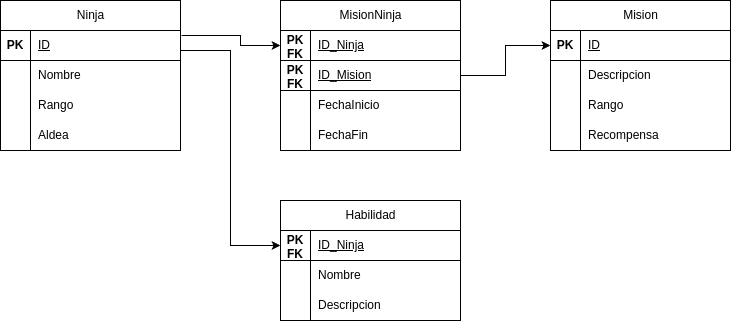

The diagram above was exported from draw.io. Its source (the exported page's mxGraphModel, read from the mxfile embedded in the PNG):
<mxGraphModel dx="1372" dy="793" grid="1" gridSize="10" guides="1" tooltips="1" connect="1" arrows="1" fold="1" page="1" pageScale="1" pageWidth="827" pageHeight="1169" math="0" shadow="0">
  <root>
    <mxCell id="0" />
    <mxCell id="1" parent="0" />
    <mxCell id="PrjvmLyuocIkmx1eubOi-72" value="&lt;span style=&quot;font-weight: 400; text-wrap: wrap;&quot;&gt;Ninja&lt;/span&gt;" style="shape=table;startSize=30;container=1;collapsible=1;childLayout=tableLayout;fixedRows=1;rowLines=0;fontStyle=1;align=center;resizeLast=1;html=1;" vertex="1" parent="1">
      <mxGeometry x="80" y="40" width="180" height="150" as="geometry" />
    </mxCell>
    <mxCell id="PrjvmLyuocIkmx1eubOi-73" value="" style="shape=tableRow;horizontal=0;startSize=0;swimlaneHead=0;swimlaneBody=0;fillColor=none;collapsible=0;dropTarget=0;points=[[0,0.5],[1,0.5]];portConstraint=eastwest;top=0;left=0;right=0;bottom=1;" vertex="1" parent="PrjvmLyuocIkmx1eubOi-72">
      <mxGeometry y="30" width="180" height="30" as="geometry" />
    </mxCell>
    <mxCell id="PrjvmLyuocIkmx1eubOi-74" value="PK" style="shape=partialRectangle;connectable=0;fillColor=none;top=0;left=0;bottom=0;right=0;fontStyle=1;overflow=hidden;whiteSpace=wrap;html=1;" vertex="1" parent="PrjvmLyuocIkmx1eubOi-73">
      <mxGeometry width="30" height="30" as="geometry">
        <mxRectangle width="30" height="30" as="alternateBounds" />
      </mxGeometry>
    </mxCell>
    <mxCell id="PrjvmLyuocIkmx1eubOi-75" value="&lt;span style=&quot;font-weight: 400;&quot;&gt;ID&lt;/span&gt;" style="shape=partialRectangle;connectable=0;fillColor=none;top=0;left=0;bottom=0;right=0;align=left;spacingLeft=6;fontStyle=5;overflow=hidden;whiteSpace=wrap;html=1;" vertex="1" parent="PrjvmLyuocIkmx1eubOi-73">
      <mxGeometry x="30" width="150" height="30" as="geometry">
        <mxRectangle width="150" height="30" as="alternateBounds" />
      </mxGeometry>
    </mxCell>
    <mxCell id="PrjvmLyuocIkmx1eubOi-76" value="" style="shape=tableRow;horizontal=0;startSize=0;swimlaneHead=0;swimlaneBody=0;fillColor=none;collapsible=0;dropTarget=0;points=[[0,0.5],[1,0.5]];portConstraint=eastwest;top=0;left=0;right=0;bottom=0;" vertex="1" parent="PrjvmLyuocIkmx1eubOi-72">
      <mxGeometry y="60" width="180" height="30" as="geometry" />
    </mxCell>
    <mxCell id="PrjvmLyuocIkmx1eubOi-77" value="" style="shape=partialRectangle;connectable=0;fillColor=none;top=0;left=0;bottom=0;right=0;editable=1;overflow=hidden;whiteSpace=wrap;html=1;" vertex="1" parent="PrjvmLyuocIkmx1eubOi-76">
      <mxGeometry width="30" height="30" as="geometry">
        <mxRectangle width="30" height="30" as="alternateBounds" />
      </mxGeometry>
    </mxCell>
    <mxCell id="PrjvmLyuocIkmx1eubOi-78" value="Nombre" style="shape=partialRectangle;connectable=0;fillColor=none;top=0;left=0;bottom=0;right=0;align=left;spacingLeft=6;overflow=hidden;whiteSpace=wrap;html=1;" vertex="1" parent="PrjvmLyuocIkmx1eubOi-76">
      <mxGeometry x="30" width="150" height="30" as="geometry">
        <mxRectangle width="150" height="30" as="alternateBounds" />
      </mxGeometry>
    </mxCell>
    <mxCell id="PrjvmLyuocIkmx1eubOi-79" value="" style="shape=tableRow;horizontal=0;startSize=0;swimlaneHead=0;swimlaneBody=0;fillColor=none;collapsible=0;dropTarget=0;points=[[0,0.5],[1,0.5]];portConstraint=eastwest;top=0;left=0;right=0;bottom=0;" vertex="1" parent="PrjvmLyuocIkmx1eubOi-72">
      <mxGeometry y="90" width="180" height="30" as="geometry" />
    </mxCell>
    <mxCell id="PrjvmLyuocIkmx1eubOi-80" value="" style="shape=partialRectangle;connectable=0;fillColor=none;top=0;left=0;bottom=0;right=0;editable=1;overflow=hidden;whiteSpace=wrap;html=1;" vertex="1" parent="PrjvmLyuocIkmx1eubOi-79">
      <mxGeometry width="30" height="30" as="geometry">
        <mxRectangle width="30" height="30" as="alternateBounds" />
      </mxGeometry>
    </mxCell>
    <mxCell id="PrjvmLyuocIkmx1eubOi-81" value="Rango" style="shape=partialRectangle;connectable=0;fillColor=none;top=0;left=0;bottom=0;right=0;align=left;spacingLeft=6;overflow=hidden;whiteSpace=wrap;html=1;" vertex="1" parent="PrjvmLyuocIkmx1eubOi-79">
      <mxGeometry x="30" width="150" height="30" as="geometry">
        <mxRectangle width="150" height="30" as="alternateBounds" />
      </mxGeometry>
    </mxCell>
    <mxCell id="PrjvmLyuocIkmx1eubOi-82" value="" style="shape=tableRow;horizontal=0;startSize=0;swimlaneHead=0;swimlaneBody=0;fillColor=none;collapsible=0;dropTarget=0;points=[[0,0.5],[1,0.5]];portConstraint=eastwest;top=0;left=0;right=0;bottom=0;" vertex="1" parent="PrjvmLyuocIkmx1eubOi-72">
      <mxGeometry y="120" width="180" height="30" as="geometry" />
    </mxCell>
    <mxCell id="PrjvmLyuocIkmx1eubOi-83" value="" style="shape=partialRectangle;connectable=0;fillColor=none;top=0;left=0;bottom=0;right=0;editable=1;overflow=hidden;whiteSpace=wrap;html=1;" vertex="1" parent="PrjvmLyuocIkmx1eubOi-82">
      <mxGeometry width="30" height="30" as="geometry">
        <mxRectangle width="30" height="30" as="alternateBounds" />
      </mxGeometry>
    </mxCell>
    <mxCell id="PrjvmLyuocIkmx1eubOi-84" value="Aldea" style="shape=partialRectangle;connectable=0;fillColor=none;top=0;left=0;bottom=0;right=0;align=left;spacingLeft=6;overflow=hidden;whiteSpace=wrap;html=1;" vertex="1" parent="PrjvmLyuocIkmx1eubOi-82">
      <mxGeometry x="30" width="150" height="30" as="geometry">
        <mxRectangle width="150" height="30" as="alternateBounds" />
      </mxGeometry>
    </mxCell>
    <mxCell id="PrjvmLyuocIkmx1eubOi-85" value="&lt;span style=&quot;font-weight: 400; text-wrap: wrap;&quot;&gt;Mision&lt;/span&gt;" style="shape=table;startSize=30;container=1;collapsible=1;childLayout=tableLayout;fixedRows=1;rowLines=0;fontStyle=1;align=center;resizeLast=1;html=1;" vertex="1" parent="1">
      <mxGeometry x="630" y="40" width="180" height="150" as="geometry" />
    </mxCell>
    <mxCell id="PrjvmLyuocIkmx1eubOi-86" value="" style="shape=tableRow;horizontal=0;startSize=0;swimlaneHead=0;swimlaneBody=0;fillColor=none;collapsible=0;dropTarget=0;points=[[0,0.5],[1,0.5]];portConstraint=eastwest;top=0;left=0;right=0;bottom=1;" vertex="1" parent="PrjvmLyuocIkmx1eubOi-85">
      <mxGeometry y="30" width="180" height="30" as="geometry" />
    </mxCell>
    <mxCell id="PrjvmLyuocIkmx1eubOi-87" value="PK" style="shape=partialRectangle;connectable=0;fillColor=none;top=0;left=0;bottom=0;right=0;fontStyle=1;overflow=hidden;whiteSpace=wrap;html=1;" vertex="1" parent="PrjvmLyuocIkmx1eubOi-86">
      <mxGeometry width="30" height="30" as="geometry">
        <mxRectangle width="30" height="30" as="alternateBounds" />
      </mxGeometry>
    </mxCell>
    <mxCell id="PrjvmLyuocIkmx1eubOi-88" value="&lt;span style=&quot;font-weight: 400;&quot;&gt;ID&lt;/span&gt;" style="shape=partialRectangle;connectable=0;fillColor=none;top=0;left=0;bottom=0;right=0;align=left;spacingLeft=6;fontStyle=5;overflow=hidden;whiteSpace=wrap;html=1;" vertex="1" parent="PrjvmLyuocIkmx1eubOi-86">
      <mxGeometry x="30" width="150" height="30" as="geometry">
        <mxRectangle width="150" height="30" as="alternateBounds" />
      </mxGeometry>
    </mxCell>
    <mxCell id="PrjvmLyuocIkmx1eubOi-89" value="" style="shape=tableRow;horizontal=0;startSize=0;swimlaneHead=0;swimlaneBody=0;fillColor=none;collapsible=0;dropTarget=0;points=[[0,0.5],[1,0.5]];portConstraint=eastwest;top=0;left=0;right=0;bottom=0;" vertex="1" parent="PrjvmLyuocIkmx1eubOi-85">
      <mxGeometry y="60" width="180" height="30" as="geometry" />
    </mxCell>
    <mxCell id="PrjvmLyuocIkmx1eubOi-90" value="" style="shape=partialRectangle;connectable=0;fillColor=none;top=0;left=0;bottom=0;right=0;editable=1;overflow=hidden;whiteSpace=wrap;html=1;" vertex="1" parent="PrjvmLyuocIkmx1eubOi-89">
      <mxGeometry width="30" height="30" as="geometry">
        <mxRectangle width="30" height="30" as="alternateBounds" />
      </mxGeometry>
    </mxCell>
    <mxCell id="PrjvmLyuocIkmx1eubOi-91" value="Descripcion" style="shape=partialRectangle;connectable=0;fillColor=none;top=0;left=0;bottom=0;right=0;align=left;spacingLeft=6;overflow=hidden;whiteSpace=wrap;html=1;" vertex="1" parent="PrjvmLyuocIkmx1eubOi-89">
      <mxGeometry x="30" width="150" height="30" as="geometry">
        <mxRectangle width="150" height="30" as="alternateBounds" />
      </mxGeometry>
    </mxCell>
    <mxCell id="PrjvmLyuocIkmx1eubOi-92" value="" style="shape=tableRow;horizontal=0;startSize=0;swimlaneHead=0;swimlaneBody=0;fillColor=none;collapsible=0;dropTarget=0;points=[[0,0.5],[1,0.5]];portConstraint=eastwest;top=0;left=0;right=0;bottom=0;" vertex="1" parent="PrjvmLyuocIkmx1eubOi-85">
      <mxGeometry y="90" width="180" height="30" as="geometry" />
    </mxCell>
    <mxCell id="PrjvmLyuocIkmx1eubOi-93" value="" style="shape=partialRectangle;connectable=0;fillColor=none;top=0;left=0;bottom=0;right=0;editable=1;overflow=hidden;whiteSpace=wrap;html=1;" vertex="1" parent="PrjvmLyuocIkmx1eubOi-92">
      <mxGeometry width="30" height="30" as="geometry">
        <mxRectangle width="30" height="30" as="alternateBounds" />
      </mxGeometry>
    </mxCell>
    <mxCell id="PrjvmLyuocIkmx1eubOi-94" value="Rango" style="shape=partialRectangle;connectable=0;fillColor=none;top=0;left=0;bottom=0;right=0;align=left;spacingLeft=6;overflow=hidden;whiteSpace=wrap;html=1;" vertex="1" parent="PrjvmLyuocIkmx1eubOi-92">
      <mxGeometry x="30" width="150" height="30" as="geometry">
        <mxRectangle width="150" height="30" as="alternateBounds" />
      </mxGeometry>
    </mxCell>
    <mxCell id="PrjvmLyuocIkmx1eubOi-95" value="" style="shape=tableRow;horizontal=0;startSize=0;swimlaneHead=0;swimlaneBody=0;fillColor=none;collapsible=0;dropTarget=0;points=[[0,0.5],[1,0.5]];portConstraint=eastwest;top=0;left=0;right=0;bottom=0;" vertex="1" parent="PrjvmLyuocIkmx1eubOi-85">
      <mxGeometry y="120" width="180" height="30" as="geometry" />
    </mxCell>
    <mxCell id="PrjvmLyuocIkmx1eubOi-96" value="" style="shape=partialRectangle;connectable=0;fillColor=none;top=0;left=0;bottom=0;right=0;editable=1;overflow=hidden;whiteSpace=wrap;html=1;" vertex="1" parent="PrjvmLyuocIkmx1eubOi-95">
      <mxGeometry width="30" height="30" as="geometry">
        <mxRectangle width="30" height="30" as="alternateBounds" />
      </mxGeometry>
    </mxCell>
    <mxCell id="PrjvmLyuocIkmx1eubOi-97" value="Recompensa" style="shape=partialRectangle;connectable=0;fillColor=none;top=0;left=0;bottom=0;right=0;align=left;spacingLeft=6;overflow=hidden;whiteSpace=wrap;html=1;" vertex="1" parent="PrjvmLyuocIkmx1eubOi-95">
      <mxGeometry x="30" width="150" height="30" as="geometry">
        <mxRectangle width="150" height="30" as="alternateBounds" />
      </mxGeometry>
    </mxCell>
    <mxCell id="PrjvmLyuocIkmx1eubOi-98" value="&lt;span style=&quot;font-weight: 400; text-wrap: wrap;&quot;&gt;MisionNinja&lt;/span&gt;" style="shape=table;startSize=30;container=1;collapsible=1;childLayout=tableLayout;fixedRows=1;rowLines=0;fontStyle=1;align=center;resizeLast=1;html=1;" vertex="1" parent="1">
      <mxGeometry x="360" y="40" width="180" height="150" as="geometry" />
    </mxCell>
    <mxCell id="PrjvmLyuocIkmx1eubOi-99" value="" style="shape=tableRow;horizontal=0;startSize=0;swimlaneHead=0;swimlaneBody=0;fillColor=none;collapsible=0;dropTarget=0;points=[[0,0.5],[1,0.5]];portConstraint=eastwest;top=0;left=0;right=0;bottom=1;" vertex="1" parent="PrjvmLyuocIkmx1eubOi-98">
      <mxGeometry y="30" width="180" height="30" as="geometry" />
    </mxCell>
    <mxCell id="PrjvmLyuocIkmx1eubOi-100" value="PK FK" style="shape=partialRectangle;connectable=0;fillColor=none;top=0;left=0;bottom=0;right=0;fontStyle=1;overflow=hidden;whiteSpace=wrap;html=1;" vertex="1" parent="PrjvmLyuocIkmx1eubOi-99">
      <mxGeometry width="30" height="30" as="geometry">
        <mxRectangle width="30" height="30" as="alternateBounds" />
      </mxGeometry>
    </mxCell>
    <mxCell id="PrjvmLyuocIkmx1eubOi-101" value="&lt;span style=&quot;font-weight: 400;&quot;&gt;ID_Ninja&lt;/span&gt;" style="shape=partialRectangle;connectable=0;fillColor=none;top=0;left=0;bottom=0;right=0;align=left;spacingLeft=6;fontStyle=5;overflow=hidden;whiteSpace=wrap;html=1;" vertex="1" parent="PrjvmLyuocIkmx1eubOi-99">
      <mxGeometry x="30" width="150" height="30" as="geometry">
        <mxRectangle width="150" height="30" as="alternateBounds" />
      </mxGeometry>
    </mxCell>
    <mxCell id="PrjvmLyuocIkmx1eubOi-127" value="" style="shape=tableRow;horizontal=0;startSize=0;swimlaneHead=0;swimlaneBody=0;fillColor=none;collapsible=0;dropTarget=0;points=[[0,0.5],[1,0.5]];portConstraint=eastwest;top=0;left=0;right=0;bottom=1;" vertex="1" parent="PrjvmLyuocIkmx1eubOi-98">
      <mxGeometry y="60" width="180" height="30" as="geometry" />
    </mxCell>
    <mxCell id="PrjvmLyuocIkmx1eubOi-128" value="PK FK" style="shape=partialRectangle;connectable=0;fillColor=none;top=0;left=0;bottom=0;right=0;fontStyle=1;overflow=hidden;whiteSpace=wrap;html=1;" vertex="1" parent="PrjvmLyuocIkmx1eubOi-127">
      <mxGeometry width="30" height="30" as="geometry">
        <mxRectangle width="30" height="30" as="alternateBounds" />
      </mxGeometry>
    </mxCell>
    <mxCell id="PrjvmLyuocIkmx1eubOi-129" value="&lt;span style=&quot;font-weight: 400;&quot;&gt;ID_Mision&lt;/span&gt;" style="shape=partialRectangle;connectable=0;fillColor=none;top=0;left=0;bottom=0;right=0;align=left;spacingLeft=6;fontStyle=5;overflow=hidden;whiteSpace=wrap;html=1;" vertex="1" parent="PrjvmLyuocIkmx1eubOi-127">
      <mxGeometry x="30" width="150" height="30" as="geometry">
        <mxRectangle width="150" height="30" as="alternateBounds" />
      </mxGeometry>
    </mxCell>
    <mxCell id="PrjvmLyuocIkmx1eubOi-102" value="" style="shape=tableRow;horizontal=0;startSize=0;swimlaneHead=0;swimlaneBody=0;fillColor=none;collapsible=0;dropTarget=0;points=[[0,0.5],[1,0.5]];portConstraint=eastwest;top=0;left=0;right=0;bottom=0;" vertex="1" parent="PrjvmLyuocIkmx1eubOi-98">
      <mxGeometry y="90" width="180" height="30" as="geometry" />
    </mxCell>
    <mxCell id="PrjvmLyuocIkmx1eubOi-103" value="" style="shape=partialRectangle;connectable=0;fillColor=none;top=0;left=0;bottom=0;right=0;editable=1;overflow=hidden;whiteSpace=wrap;html=1;" vertex="1" parent="PrjvmLyuocIkmx1eubOi-102">
      <mxGeometry width="30" height="30" as="geometry">
        <mxRectangle width="30" height="30" as="alternateBounds" />
      </mxGeometry>
    </mxCell>
    <mxCell id="PrjvmLyuocIkmx1eubOi-104" value="FechaInicio" style="shape=partialRectangle;connectable=0;fillColor=none;top=0;left=0;bottom=0;right=0;align=left;spacingLeft=6;overflow=hidden;whiteSpace=wrap;html=1;" vertex="1" parent="PrjvmLyuocIkmx1eubOi-102">
      <mxGeometry x="30" width="150" height="30" as="geometry">
        <mxRectangle width="150" height="30" as="alternateBounds" />
      </mxGeometry>
    </mxCell>
    <mxCell id="PrjvmLyuocIkmx1eubOi-105" value="" style="shape=tableRow;horizontal=0;startSize=0;swimlaneHead=0;swimlaneBody=0;fillColor=none;collapsible=0;dropTarget=0;points=[[0,0.5],[1,0.5]];portConstraint=eastwest;top=0;left=0;right=0;bottom=0;" vertex="1" parent="PrjvmLyuocIkmx1eubOi-98">
      <mxGeometry y="120" width="180" height="30" as="geometry" />
    </mxCell>
    <mxCell id="PrjvmLyuocIkmx1eubOi-106" value="" style="shape=partialRectangle;connectable=0;fillColor=none;top=0;left=0;bottom=0;right=0;editable=1;overflow=hidden;whiteSpace=wrap;html=1;" vertex="1" parent="PrjvmLyuocIkmx1eubOi-105">
      <mxGeometry width="30" height="30" as="geometry">
        <mxRectangle width="30" height="30" as="alternateBounds" />
      </mxGeometry>
    </mxCell>
    <mxCell id="PrjvmLyuocIkmx1eubOi-107" value="FechaFin" style="shape=partialRectangle;connectable=0;fillColor=none;top=0;left=0;bottom=0;right=0;align=left;spacingLeft=6;overflow=hidden;whiteSpace=wrap;html=1;" vertex="1" parent="PrjvmLyuocIkmx1eubOi-105">
      <mxGeometry x="30" width="150" height="30" as="geometry">
        <mxRectangle width="150" height="30" as="alternateBounds" />
      </mxGeometry>
    </mxCell>
    <mxCell id="PrjvmLyuocIkmx1eubOi-111" value="&lt;span style=&quot;font-weight: 400; text-wrap: wrap;&quot;&gt;Habilidad&lt;/span&gt;" style="shape=table;startSize=30;container=1;collapsible=1;childLayout=tableLayout;fixedRows=1;rowLines=0;fontStyle=1;align=center;resizeLast=1;html=1;" vertex="1" parent="1">
      <mxGeometry x="360" y="240" width="180" height="120" as="geometry" />
    </mxCell>
    <mxCell id="PrjvmLyuocIkmx1eubOi-112" value="" style="shape=tableRow;horizontal=0;startSize=0;swimlaneHead=0;swimlaneBody=0;fillColor=none;collapsible=0;dropTarget=0;points=[[0,0.5],[1,0.5]];portConstraint=eastwest;top=0;left=0;right=0;bottom=1;" vertex="1" parent="PrjvmLyuocIkmx1eubOi-111">
      <mxGeometry y="30" width="180" height="30" as="geometry" />
    </mxCell>
    <mxCell id="PrjvmLyuocIkmx1eubOi-113" value="PK FK" style="shape=partialRectangle;connectable=0;fillColor=none;top=0;left=0;bottom=0;right=0;fontStyle=1;overflow=hidden;whiteSpace=wrap;html=1;" vertex="1" parent="PrjvmLyuocIkmx1eubOi-112">
      <mxGeometry width="30" height="30" as="geometry">
        <mxRectangle width="30" height="30" as="alternateBounds" />
      </mxGeometry>
    </mxCell>
    <mxCell id="PrjvmLyuocIkmx1eubOi-114" value="&lt;span style=&quot;font-weight: 400;&quot;&gt;ID_Ninja&lt;/span&gt;" style="shape=partialRectangle;connectable=0;fillColor=none;top=0;left=0;bottom=0;right=0;align=left;spacingLeft=6;fontStyle=5;overflow=hidden;whiteSpace=wrap;html=1;" vertex="1" parent="PrjvmLyuocIkmx1eubOi-112">
      <mxGeometry x="30" width="150" height="30" as="geometry">
        <mxRectangle width="150" height="30" as="alternateBounds" />
      </mxGeometry>
    </mxCell>
    <mxCell id="PrjvmLyuocIkmx1eubOi-115" value="" style="shape=tableRow;horizontal=0;startSize=0;swimlaneHead=0;swimlaneBody=0;fillColor=none;collapsible=0;dropTarget=0;points=[[0,0.5],[1,0.5]];portConstraint=eastwest;top=0;left=0;right=0;bottom=0;" vertex="1" parent="PrjvmLyuocIkmx1eubOi-111">
      <mxGeometry y="60" width="180" height="30" as="geometry" />
    </mxCell>
    <mxCell id="PrjvmLyuocIkmx1eubOi-116" value="" style="shape=partialRectangle;connectable=0;fillColor=none;top=0;left=0;bottom=0;right=0;editable=1;overflow=hidden;whiteSpace=wrap;html=1;" vertex="1" parent="PrjvmLyuocIkmx1eubOi-115">
      <mxGeometry width="30" height="30" as="geometry">
        <mxRectangle width="30" height="30" as="alternateBounds" />
      </mxGeometry>
    </mxCell>
    <mxCell id="PrjvmLyuocIkmx1eubOi-117" value="Nombre" style="shape=partialRectangle;connectable=0;fillColor=none;top=0;left=0;bottom=0;right=0;align=left;spacingLeft=6;overflow=hidden;whiteSpace=wrap;html=1;" vertex="1" parent="PrjvmLyuocIkmx1eubOi-115">
      <mxGeometry x="30" width="150" height="30" as="geometry">
        <mxRectangle width="150" height="30" as="alternateBounds" />
      </mxGeometry>
    </mxCell>
    <mxCell id="PrjvmLyuocIkmx1eubOi-118" value="" style="shape=tableRow;horizontal=0;startSize=0;swimlaneHead=0;swimlaneBody=0;fillColor=none;collapsible=0;dropTarget=0;points=[[0,0.5],[1,0.5]];portConstraint=eastwest;top=0;left=0;right=0;bottom=0;" vertex="1" parent="PrjvmLyuocIkmx1eubOi-111">
      <mxGeometry y="90" width="180" height="30" as="geometry" />
    </mxCell>
    <mxCell id="PrjvmLyuocIkmx1eubOi-119" value="" style="shape=partialRectangle;connectable=0;fillColor=none;top=0;left=0;bottom=0;right=0;editable=1;overflow=hidden;whiteSpace=wrap;html=1;" vertex="1" parent="PrjvmLyuocIkmx1eubOi-118">
      <mxGeometry width="30" height="30" as="geometry">
        <mxRectangle width="30" height="30" as="alternateBounds" />
      </mxGeometry>
    </mxCell>
    <mxCell id="PrjvmLyuocIkmx1eubOi-120" value="Descripcion" style="shape=partialRectangle;connectable=0;fillColor=none;top=0;left=0;bottom=0;right=0;align=left;spacingLeft=6;overflow=hidden;whiteSpace=wrap;html=1;" vertex="1" parent="PrjvmLyuocIkmx1eubOi-118">
      <mxGeometry x="30" width="150" height="30" as="geometry">
        <mxRectangle width="150" height="30" as="alternateBounds" />
      </mxGeometry>
    </mxCell>
    <mxCell id="PrjvmLyuocIkmx1eubOi-130" style="edgeStyle=orthogonalEdgeStyle;rounded=0;orthogonalLoop=1;jettySize=auto;html=1;exitX=1;exitY=0.5;exitDx=0;exitDy=0;entryX=0;entryY=0.5;entryDx=0;entryDy=0;" edge="1" parent="1" source="PrjvmLyuocIkmx1eubOi-73" target="PrjvmLyuocIkmx1eubOi-112">
      <mxGeometry relative="1" as="geometry">
        <Array as="points">
          <mxPoint x="260" y="90" />
          <mxPoint x="310" y="90" />
          <mxPoint x="310" y="285" />
        </Array>
      </mxGeometry>
    </mxCell>
    <mxCell id="PrjvmLyuocIkmx1eubOi-131" style="edgeStyle=orthogonalEdgeStyle;rounded=0;orthogonalLoop=1;jettySize=auto;html=1;exitX=1.006;exitY=0.167;exitDx=0;exitDy=0;entryX=0;entryY=0.5;entryDx=0;entryDy=0;exitPerimeter=0;" edge="1" parent="1" source="PrjvmLyuocIkmx1eubOi-73" target="PrjvmLyuocIkmx1eubOi-99">
      <mxGeometry relative="1" as="geometry">
        <Array as="points">
          <mxPoint x="320" y="75" />
          <mxPoint x="320" y="85" />
        </Array>
      </mxGeometry>
    </mxCell>
    <mxCell id="PrjvmLyuocIkmx1eubOi-132" style="edgeStyle=orthogonalEdgeStyle;rounded=0;orthogonalLoop=1;jettySize=auto;html=1;exitX=1;exitY=0.5;exitDx=0;exitDy=0;entryX=0;entryY=0.5;entryDx=0;entryDy=0;" edge="1" parent="1" source="PrjvmLyuocIkmx1eubOi-127" target="PrjvmLyuocIkmx1eubOi-86">
      <mxGeometry relative="1" as="geometry" />
    </mxCell>
  </root>
</mxGraphModel>